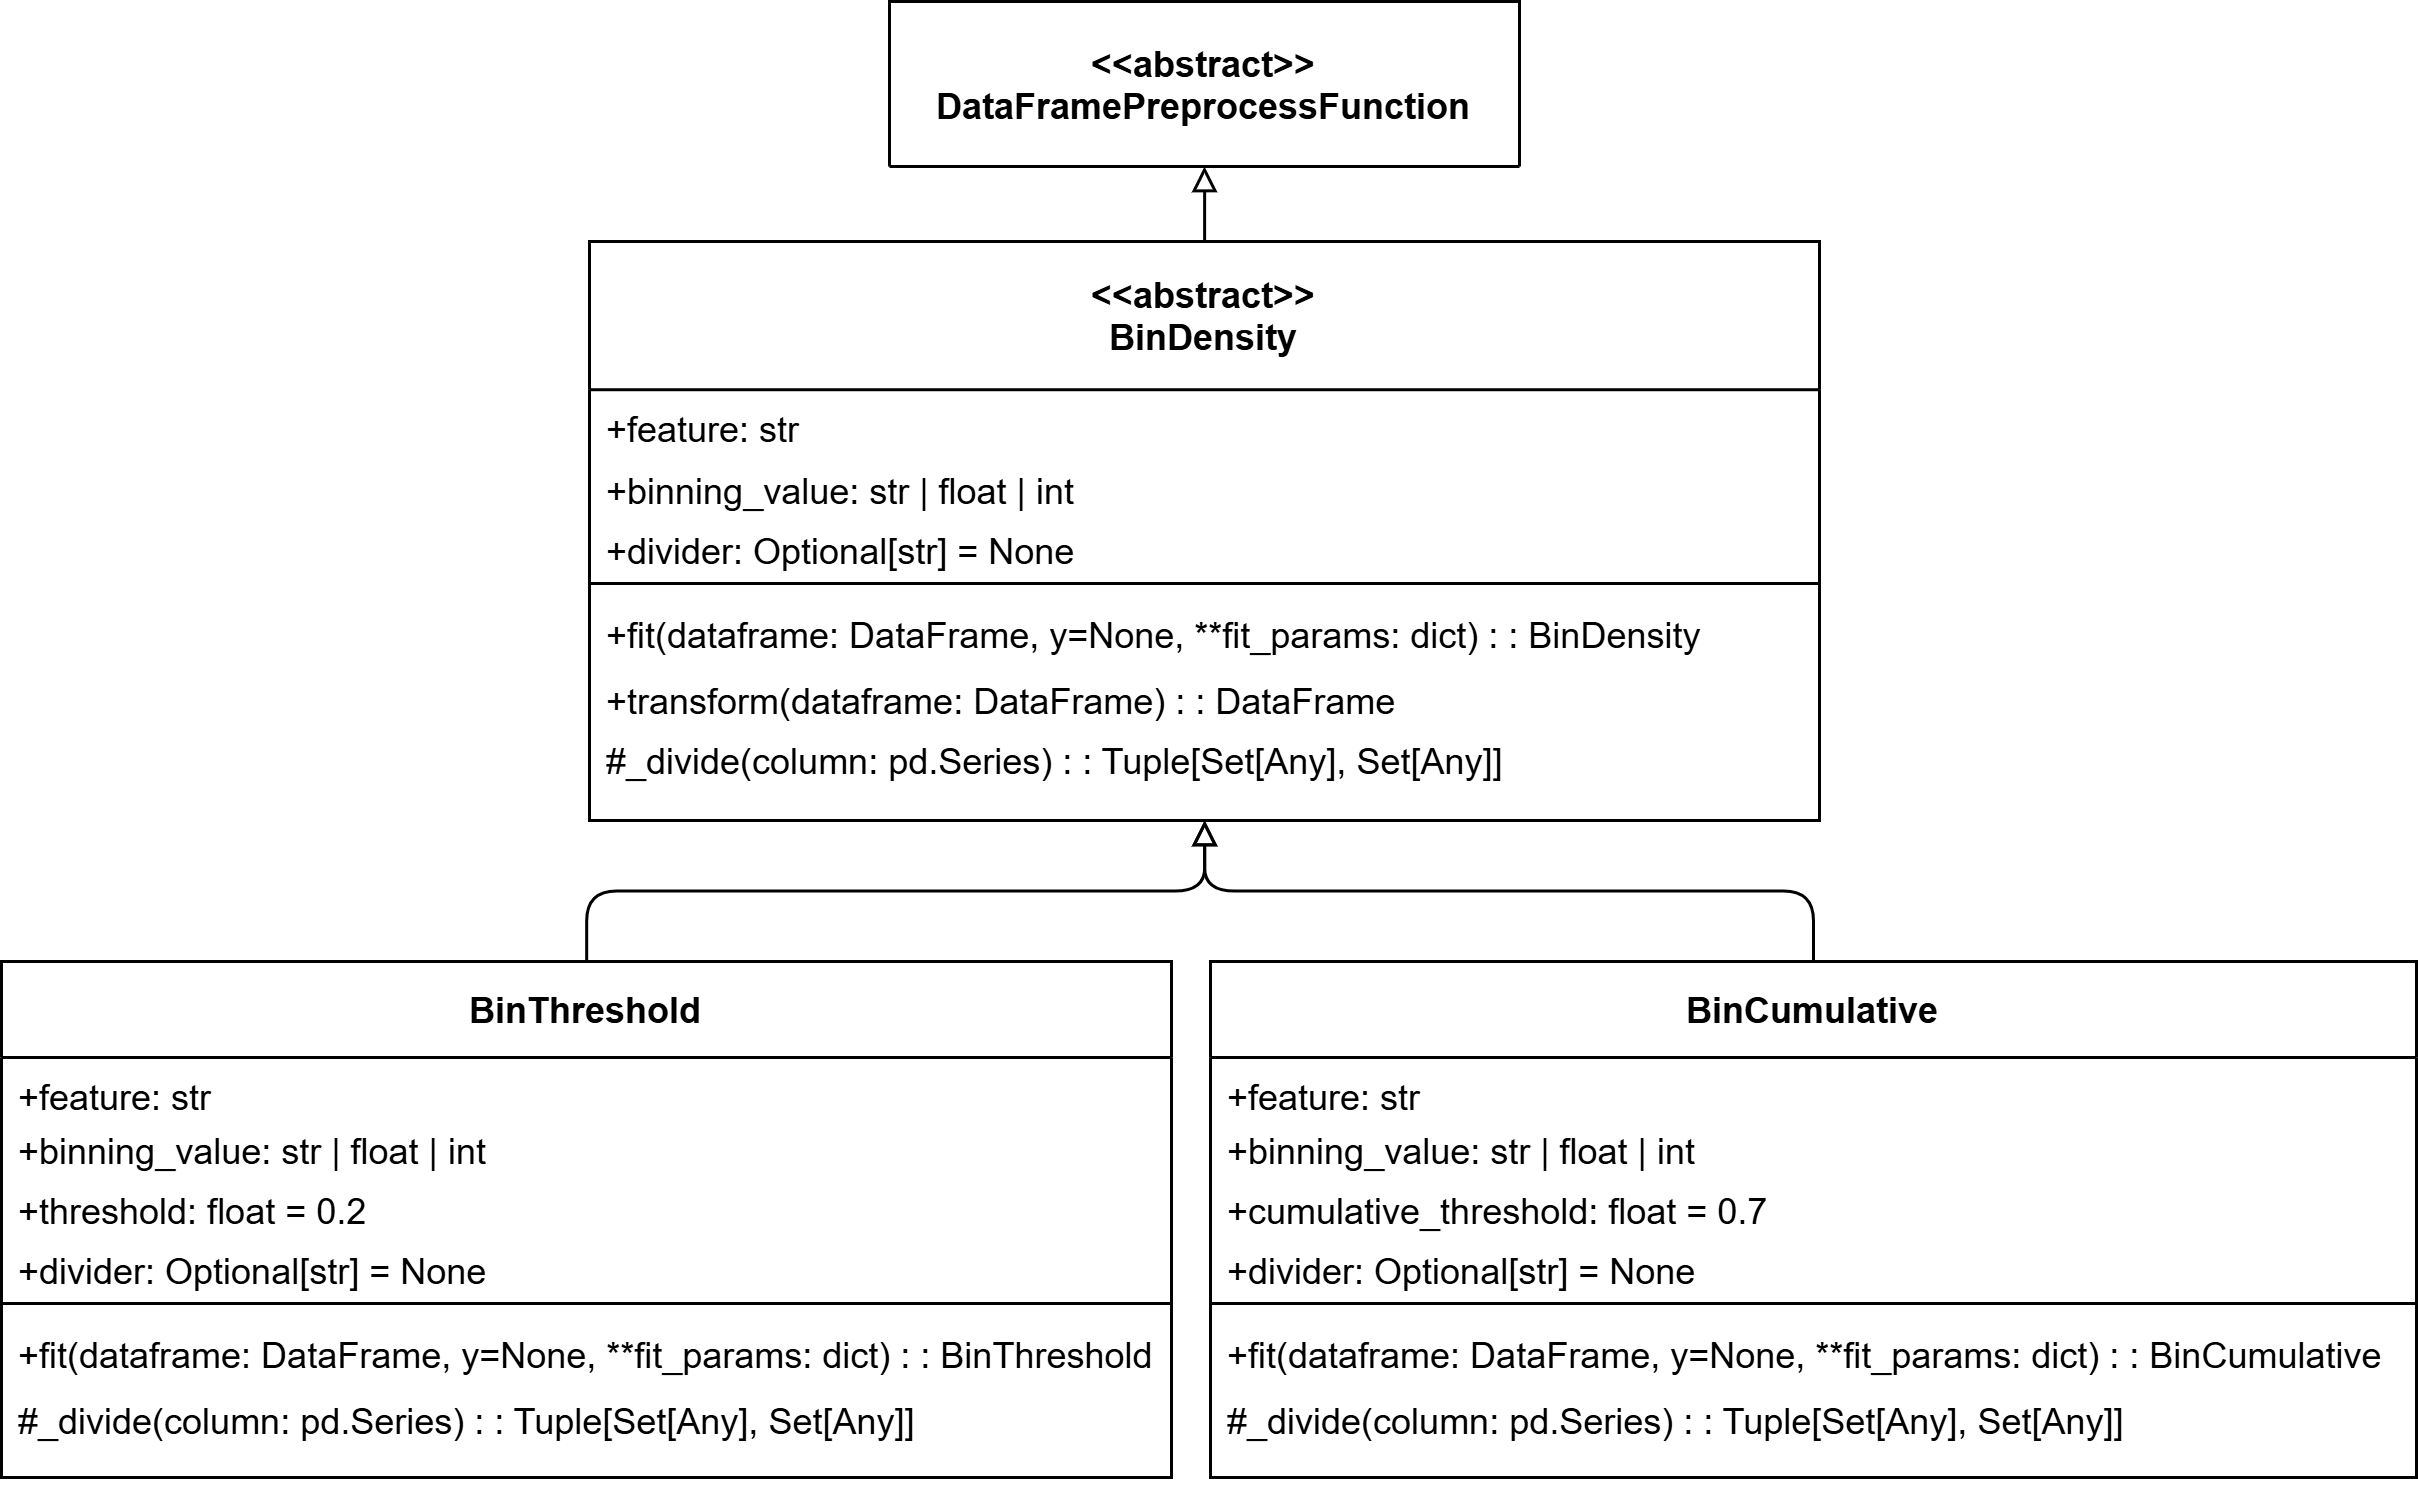

The diagram above was exported from draw.io. Its source (the exported page's mxGraphModel, read from the mxfile embedded in the PNG):
<mxGraphModel dx="1427" dy="859" grid="1" gridSize="10" guides="1" tooltips="1" connect="1" arrows="1" fold="1" page="1" pageScale="1" pageWidth="827" pageHeight="1169" math="0" shadow="0">
  <root>
    <mxCell id="0" />
    <mxCell id="1" parent="0" />
    <mxCell id="2" style="edgeStyle=orthogonalEdgeStyle;rounded=1;orthogonalLoop=1;jettySize=auto;html=1;entryX=0.5;entryY=1;entryDx=0;entryDy=0;endArrow=block;endFill=0;curved=0;" edge="1" source="3" target="29" parent="1">
      <mxGeometry relative="1" as="geometry" />
    </mxCell>
    <mxCell id="3" value="&lt;&lt;abstract&gt;&gt;&#10;BinDensity" style="swimlane;fontStyle=1;align=center;verticalAlign=middle;childLayout=stackLayout;horizontal=1;startSize=49.41176470588235;horizontalStack=0;resizeParent=1;resizeParentMax=0;resizeLast=0;collapsible=0;marginBottom=0;" vertex="1" parent="1">
      <mxGeometry x="1813" y="6240" width="410" height="193.00176470588235" as="geometry" />
    </mxCell>
    <mxCell id="4" value="+feature: str" style="text;strokeColor=none;fillColor=none;align=left;verticalAlign=top;spacingLeft=4;spacingRight=4;overflow=hidden;rotatable=0;points=[[0,0.5],[1,0.5]];portConstraint=eastwest;" vertex="1" parent="3">
      <mxGeometry y="49.41176470588235" width="410" height="20.59" as="geometry" />
    </mxCell>
    <mxCell id="5" value="+binning_value: str | float | int" style="text;strokeColor=none;fillColor=none;align=left;verticalAlign=top;spacingLeft=4;spacingRight=4;overflow=hidden;rotatable=0;points=[[0,0.5],[1,0.5]];portConstraint=eastwest;" vertex="1" parent="3">
      <mxGeometry y="70.00176470588235" width="410" height="20" as="geometry" />
    </mxCell>
    <mxCell id="6" value="+divider: Optional[str] = None" style="text;strokeColor=none;fillColor=none;align=left;verticalAlign=top;spacingLeft=4;spacingRight=4;overflow=hidden;rotatable=0;points=[[0,0.5],[1,0.5]];portConstraint=eastwest;" vertex="1" parent="3">
      <mxGeometry y="90.00176470588235" width="410" height="20" as="geometry" />
    </mxCell>
    <mxCell id="7" style="line;strokeWidth=1;fillColor=none;align=left;verticalAlign=middle;spacingTop=-1;spacingLeft=3;spacingRight=3;rotatable=0;labelPosition=right;points=[];portConstraint=eastwest;strokeColor=inherit;" vertex="1" parent="3">
      <mxGeometry y="110.00176470588235" width="410" height="8" as="geometry" />
    </mxCell>
    <mxCell id="8" value="+fit(dataframe: DataFrame, y=None, **fit_params: dict) : : BinDensity" style="text;strokeColor=none;fillColor=none;align=left;verticalAlign=top;spacingLeft=4;spacingRight=4;overflow=hidden;rotatable=0;points=[[0,0.5],[1,0.5]];portConstraint=eastwest;" vertex="1" parent="3">
      <mxGeometry y="118.00176470588235" width="410" height="22" as="geometry" />
    </mxCell>
    <mxCell id="9" value="+transform(dataframe: DataFrame) : : DataFrame" style="text;strokeColor=none;fillColor=none;align=left;verticalAlign=top;spacingLeft=4;spacingRight=4;overflow=hidden;rotatable=0;points=[[0,0.5],[1,0.5]];portConstraint=eastwest;" vertex="1" parent="3">
      <mxGeometry y="140.00176470588235" width="410" height="20" as="geometry" />
    </mxCell>
    <mxCell id="10" value="#_divide(column: pd.Series) : : Tuple[Set[Any], Set[Any]]" style="text;strokeColor=none;fillColor=none;align=left;verticalAlign=top;spacingLeft=4;spacingRight=4;overflow=hidden;rotatable=0;points=[[0,0.5],[1,0.5]];portConstraint=eastwest;" vertex="1" parent="3">
      <mxGeometry y="160.00176470588235" width="410" height="33" as="geometry" />
    </mxCell>
    <mxCell id="11" style="edgeStyle=orthogonalEdgeStyle;rounded=1;orthogonalLoop=1;jettySize=auto;html=1;curved=0;endArrow=block;endFill=0;" edge="1" source="12" target="3" parent="1">
      <mxGeometry relative="1" as="geometry" />
    </mxCell>
    <mxCell id="12" value="BinThreshold" style="swimlane;fontStyle=1;align=center;verticalAlign=middle;childLayout=stackLayout;horizontal=1;startSize=32;horizontalStack=0;resizeParent=1;resizeParentMax=0;resizeLast=0;collapsible=0;marginBottom=0;" vertex="1" parent="1">
      <mxGeometry x="1617" y="6480" width="390" height="172" as="geometry" />
    </mxCell>
    <mxCell id="13" value="+feature: str" style="text;strokeColor=none;fillColor=none;align=left;verticalAlign=top;spacingLeft=4;spacingRight=4;overflow=hidden;rotatable=0;points=[[0,0.5],[1,0.5]];portConstraint=eastwest;" vertex="1" parent="12">
      <mxGeometry y="32" width="390" height="18" as="geometry" />
    </mxCell>
    <mxCell id="14" value="+binning_value: str | float | int" style="text;strokeColor=none;fillColor=none;align=left;verticalAlign=top;spacingLeft=4;spacingRight=4;overflow=hidden;rotatable=0;points=[[0,0.5],[1,0.5]];portConstraint=eastwest;" vertex="1" parent="12">
      <mxGeometry y="50" width="390" height="20" as="geometry" />
    </mxCell>
    <mxCell id="15" value="+threshold: float = 0.2" style="text;strokeColor=none;fillColor=none;align=left;verticalAlign=top;spacingLeft=4;spacingRight=4;overflow=hidden;rotatable=0;points=[[0,0.5],[1,0.5]];portConstraint=eastwest;" vertex="1" parent="12">
      <mxGeometry y="70" width="390" height="20" as="geometry" />
    </mxCell>
    <mxCell id="16" value="+divider: Optional[str] = None" style="text;strokeColor=none;fillColor=none;align=left;verticalAlign=top;spacingLeft=4;spacingRight=4;overflow=hidden;rotatable=0;points=[[0,0.5],[1,0.5]];portConstraint=eastwest;" vertex="1" parent="12">
      <mxGeometry y="90" width="390" height="20" as="geometry" />
    </mxCell>
    <mxCell id="17" style="line;strokeWidth=1;fillColor=none;align=left;verticalAlign=middle;spacingTop=-1;spacingLeft=3;spacingRight=3;rotatable=0;labelPosition=right;points=[];portConstraint=eastwest;strokeColor=inherit;" vertex="1" parent="12">
      <mxGeometry y="110" width="390" height="8" as="geometry" />
    </mxCell>
    <mxCell id="18" value="+fit(dataframe: DataFrame, y=None, **fit_params: dict) : : BinThreshold" style="text;strokeColor=none;fillColor=none;align=left;verticalAlign=top;spacingLeft=4;spacingRight=4;overflow=hidden;rotatable=0;points=[[0,0.5],[1,0.5]];portConstraint=eastwest;" vertex="1" parent="12">
      <mxGeometry y="118" width="390" height="22" as="geometry" />
    </mxCell>
    <mxCell id="19" value="#_divide(column: pd.Series) : : Tuple[Set[Any], Set[Any]]" style="text;strokeColor=none;fillColor=none;align=left;verticalAlign=top;spacingLeft=4;spacingRight=4;overflow=hidden;rotatable=0;points=[[0,0.5],[1,0.5]];portConstraint=eastwest;" vertex="1" parent="12">
      <mxGeometry y="140" width="390" height="32" as="geometry" />
    </mxCell>
    <mxCell id="20" style="edgeStyle=orthogonalEdgeStyle;rounded=1;orthogonalLoop=1;jettySize=auto;html=1;curved=0;endArrow=block;endFill=0;" edge="1" source="21" target="3" parent="1">
      <mxGeometry relative="1" as="geometry" />
    </mxCell>
    <mxCell id="21" value="BinCumulative" style="swimlane;fontStyle=1;align=center;verticalAlign=middle;childLayout=stackLayout;horizontal=1;startSize=32;horizontalStack=0;resizeParent=1;resizeParentMax=0;resizeLast=0;collapsible=0;marginBottom=0;" vertex="1" parent="1">
      <mxGeometry x="2020" y="6480" width="402" height="172" as="geometry" />
    </mxCell>
    <mxCell id="22" value="+feature: str" style="text;strokeColor=none;fillColor=none;align=left;verticalAlign=top;spacingLeft=4;spacingRight=4;overflow=hidden;rotatable=0;points=[[0,0.5],[1,0.5]];portConstraint=eastwest;" vertex="1" parent="21">
      <mxGeometry y="32" width="402" height="18" as="geometry" />
    </mxCell>
    <mxCell id="23" value="+binning_value: str | float | int" style="text;strokeColor=none;fillColor=none;align=left;verticalAlign=top;spacingLeft=4;spacingRight=4;overflow=hidden;rotatable=0;points=[[0,0.5],[1,0.5]];portConstraint=eastwest;" vertex="1" parent="21">
      <mxGeometry y="50" width="402" height="20" as="geometry" />
    </mxCell>
    <mxCell id="24" value="+cumulative_threshold: float = 0.7" style="text;strokeColor=none;fillColor=none;align=left;verticalAlign=top;spacingLeft=4;spacingRight=4;overflow=hidden;rotatable=0;points=[[0,0.5],[1,0.5]];portConstraint=eastwest;" vertex="1" parent="21">
      <mxGeometry y="70" width="402" height="20" as="geometry" />
    </mxCell>
    <mxCell id="25" value="+divider: Optional[str] = None" style="text;strokeColor=none;fillColor=none;align=left;verticalAlign=top;spacingLeft=4;spacingRight=4;overflow=hidden;rotatable=0;points=[[0,0.5],[1,0.5]];portConstraint=eastwest;" vertex="1" parent="21">
      <mxGeometry y="90" width="402" height="20" as="geometry" />
    </mxCell>
    <mxCell id="26" style="line;strokeWidth=1;fillColor=none;align=left;verticalAlign=middle;spacingTop=-1;spacingLeft=3;spacingRight=3;rotatable=0;labelPosition=right;points=[];portConstraint=eastwest;strokeColor=inherit;" vertex="1" parent="21">
      <mxGeometry y="110" width="402" height="8" as="geometry" />
    </mxCell>
    <mxCell id="27" value="+fit(dataframe: DataFrame, y=None, **fit_params: dict) : : BinCumulative" style="text;strokeColor=none;fillColor=none;align=left;verticalAlign=top;spacingLeft=4;spacingRight=4;overflow=hidden;rotatable=0;points=[[0,0.5],[1,0.5]];portConstraint=eastwest;" vertex="1" parent="21">
      <mxGeometry y="118" width="402" height="22" as="geometry" />
    </mxCell>
    <mxCell id="28" value="#_divide(column: pd.Series) : : Tuple[Set[Any], Set[Any]]" style="text;strokeColor=none;fillColor=none;align=left;verticalAlign=top;spacingLeft=4;spacingRight=4;overflow=hidden;rotatable=0;points=[[0,0.5],[1,0.5]];portConstraint=eastwest;" vertex="1" parent="21">
      <mxGeometry y="140" width="402" height="32" as="geometry" />
    </mxCell>
    <mxCell id="29" value="&lt;&lt;abstract&gt;&gt;&#10;DataFramePreprocessFunction" style="swimlane;fontStyle=1;align=center;verticalAlign=middle;childLayout=stackLayout;horizontal=1;startSize=65;horizontalStack=0;resizeParent=1;resizeParentMax=0;resizeLast=0;collapsible=0;marginBottom=0;" vertex="1" parent="1">
      <mxGeometry x="1913" y="6160" width="210" height="55" as="geometry" />
    </mxCell>
  </root>
</mxGraphModel>